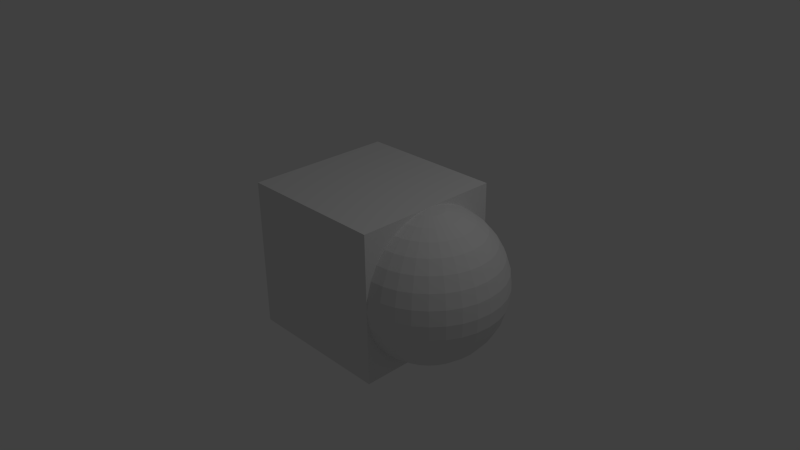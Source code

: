 # Source: boolean_cube.blend  (saved by Blender 2.71.0; exported with 4.5.12 LTS)
import bpy
from mathutils import Matrix  # noqa: F401  (used for matrix-valued properties, if any)

bpy.ops.wm.read_factory_settings(use_empty=True)
scene = bpy.context.scene
scene.name = 'Scene'

# ---- collections
col_collection_1 = bpy.data.collections.new('Collection 1'); scene.collection.children.link(col_collection_1)

# ---- materials (node trees are filled in below, after node groups)
mat_material = bpy.data.materials.new('Material')
mat_material.alpha_threshold = 0.0
mat_material.use_transparent_shadow = False
mat_material.roughness = 0.5
mat_material.line_color = (0.0, 0.0, 0.0, 1.0)

# ---- material node trees

# ---- world
world_world = bpy.data.worlds.new('World'); scene.world = world_world
world_world.color = (0.05088, 0.05088, 0.05088)
world_world.use_sun_shadow = False
world_world.sun_shadow_jitter_overblur = 0.0
world_world.cycles.sampling_method = 'MANUAL'
world_world.cycles.sample_map_resolution = 256

# ---- cameras
cam_camera = bpy.data.cameras.new('Camera')
cam_camera.clip_end = 100.0
cam_camera.lens = 35.0
cam_camera.sensor_width = 32.0
cam_camera.sensor_height = 18.0
cam_camera.ortho_scale = 7.314
cam_camera.dof.focus_distance = 0.0
cam_camera.dof.aperture_fstop = 128.0

# ---- lights
light_lamp = bpy.data.lights.new('Lamp', 'POINT')
light_lamp.transmission_factor = 0.0
light_lamp.cutoff_distance = 30.0
light_lamp.energy = 100.0
light_lamp.shadow_buffer_clip_start = 1.001
light_lamp.shadow_soft_size = 0.1
light_lamp.shadow_maximum_resolution = 0.006
light_lamp.use_absolute_resolution = True
light_lamp.cycles.use_multiple_importance_sampling = False

# ---- meshes
me_sphere = bpy.data.meshes.new('Sphere')
me_sphere.from_pydata([(-0.1951, 0.0, 0.9808), (-0.3827, 0.0, 0.9239), (-0.5556, 0.0, 0.8315), (-0.7071, 0.0, 0.7071), (-0.8315, 0.0, 0.5556), (-0.9239, 0.0, 0.3827), (-0.9808, 0.0, 0.1951), (-1.0, 0.0, 7.55e-08), (-0.9808, 0.0, -0.1951), (-0.9239, 0.0, -0.3827), (-0.8315, 0.0, -0.5556), (-0.7071, 0.0, -0.7071), (-0.5556, 0.0, -0.8315), (-0.3827, 0.0, -0.9239), (-0.1951, 0.0, -0.9808), (-0.1913, 0.03806, 0.9808), (-0.3753, 0.07466, 0.9239), (-0.5449, 0.1084, 0.8315), (-0.6935, 0.1379, 0.7071), (-0.8155, 0.1622, 0.5556), (-0.9061, 0.1802, 0.3827), (-0.9619, 0.1913, 0.1951), (-0.9808, 0.1951, 7.55e-08), (-0.9619, 0.1913, -0.1951), (-0.9061, 0.1802, -0.3827), (-0.8155, 0.1622, -0.5556), (-0.6935, 0.1379, -0.7071), (-0.5449, 0.1084, -0.8315), (-0.3753, 0.07466, -0.9239), (-0.1913, 0.03806, -0.9808), (-0.1802, 0.07466, 0.9808), (-0.3536, 0.1464, 0.9239), (-0.5133, 0.2126, 0.8315), (-0.6533, 0.2706, 0.7071), (-0.7682, 0.3182, 0.5556), (-0.8536, 0.3536, 0.3827), (-0.9061, 0.3753, 0.1951), (-0.9239, 0.3827, 7.55e-08), (-0.9061, 0.3753, -0.1951), (-0.8536, 0.3536, -0.3827), (-0.7682, 0.3182, -0.5556), (-0.6533, 0.2706, -0.7071), (-0.5133, 0.2126, -0.8315), (-0.3536, 0.1464, -0.9239), (-0.1802, 0.07466, -0.9808), (-0.1622, 0.1084, 0.9808), (-0.3182, 0.2126, 0.9239), (-0.4619, 0.3087, 0.8315), (-0.5879, 0.3928, 0.7071), (-0.6913, 0.4619, 0.5556), (-0.7682, 0.5133, 0.3827), (-0.8155, 0.5449, 0.1951), (-0.8315, 0.5556, 7.55e-08), (-0.8155, 0.5449, -0.1951), (-0.7682, 0.5133, -0.3827), (-0.6913, 0.4619, -0.5556), (-0.5879, 0.3928, -0.7071), (-0.4619, 0.3087, -0.8315), (-0.3182, 0.2126, -0.9239), (-0.1622, 0.1084, -0.9808), (-0.1379, 0.1379, 0.9808), (-0.2706, 0.2706, 0.9239), (-0.3928, 0.3928, 0.8315), (-0.5, 0.5, 0.7071), (-0.5879, 0.5879, 0.5556), (-0.6533, 0.6533, 0.3827), (-0.6935, 0.6935, 0.1951), (-0.7071, 0.7071, 7.55e-08), (-0.6935, 0.6935, -0.1951), (-0.6533, 0.6533, -0.3827), (-0.5879, 0.5879, -0.5556), (-0.5, 0.5, -0.7071), (-0.3928, 0.3928, -0.8315), (-0.2706, 0.2706, -0.9239), (-0.1379, 0.1379, -0.9808), (-0.1084, 0.1622, 0.9808), (-0.2126, 0.3182, 0.9239), (-0.3087, 0.4619, 0.8315), (-0.3928, 0.5879, 0.7071), (-0.4619, 0.6913, 0.5556), (-0.5133, 0.7682, 0.3827), (-0.5449, 0.8155, 0.1951), (-0.5556, 0.8315, 7.55e-08), (-0.5449, 0.8155, -0.1951), (-0.5133, 0.7682, -0.3827), (-0.4619, 0.6913, -0.5556), (-0.3928, 0.5879, -0.7071), (-0.3087, 0.4619, -0.8315), (-0.2126, 0.3182, -0.9239), (-0.1084, 0.1622, -0.9808), (-0.07466, 0.1802, 0.9808), (-0.1464, 0.3536, 0.9239), (-0.2126, 0.5133, 0.8315), (-0.2706, 0.6533, 0.7071), (-0.3182, 0.7682, 0.5556), (-0.3536, 0.8536, 0.3827), (-0.3753, 0.9061, 0.1951), (-0.3827, 0.9239, 7.55e-08), (-0.3753, 0.9061, -0.1951), (-0.3536, 0.8536, -0.3827), (-0.3182, 0.7682, -0.5556), (-0.2706, 0.6533, -0.7071), (-0.2126, 0.5133, -0.8315), (-0.1464, 0.3536, -0.9239), (-0.07466, 0.1802, -0.9808), (-0.03806, 0.1913, 0.9808), (-0.07466, 0.3753, 0.9239), (-0.1084, 0.5449, 0.8315), (-0.1379, 0.6935, 0.7071), (-0.1622, 0.8155, 0.5556), (-0.1802, 0.9061, 0.3827), (-0.1913, 0.9619, 0.1951), (-0.1951, 0.9808, 7.55e-08), (-0.1913, 0.9619, -0.1951), (-0.1802, 0.9061, -0.3827), (-0.1622, 0.8155, -0.5556), (-0.1379, 0.6935, -0.7071), (-0.1084, 0.5449, -0.8315), (-0.07466, 0.3753, -0.9239), (-0.03806, 0.1913, -0.9808), (3.266e-07, 0.1951, 0.9808), (3.192e-07, 0.3827, 0.9239), (3.117e-07, 0.5556, 0.8315), (3.192e-07, 0.7071, 0.7071), (3.341e-07, 0.8315, 0.5556), (2.745e-07, 0.9239, 0.3827), (3.937e-07, 0.9808, 0.1951), (3.788e-07, 1.0, 7.55e-08), (3.937e-07, 0.9808, -0.1951), (2.298e-07, 0.9239, -0.3827), (3.341e-07, 0.8315, -0.5556), (3.192e-07, 0.7071, -0.7071), (3.415e-07, 0.5556, -0.8315), (3.043e-07, 0.3827, -0.9239), (3.08e-07, 0.1951, -0.9808), (0.03806, 0.1913, 0.9808), (0.07466, 0.3753, 0.9239), (0.1084, 0.5449, 0.8315), (0.138, 0.6935, 0.7071), (0.1622, 0.8155, 0.5556), (0.1802, 0.9061, 0.3827), (0.1913, 0.9619, 0.1951), (0.1951, 0.9808, 7.55e-08), (0.1913, 0.9619, -0.1951), (0.1802, 0.9061, -0.3827), (0.1622, 0.8155, -0.5556), (0.138, 0.6935, -0.7071), (0.1084, 0.5449, -0.8315), (0.07466, 0.3753, -0.9239), (0.03806, 0.1913, -0.9808), (0.07466, 0.1802, 0.9808), (0.1464, 0.3536, 0.9239), (0.2126, 0.5133, 0.8315), (0.2706, 0.6533, 0.7071), (0.3182, 0.7682, 0.5556), (0.3536, 0.8536, 0.3827), (0.3753, 0.9061, 0.1951), (0.3827, 0.9239, 7.55e-08), (0.3753, 0.9061, -0.1951), (0.3536, 0.8536, -0.3827), (0.3182, 0.7682, -0.5556), (0.2706, 0.6533, -0.7071), (0.2126, 0.5133, -0.8315), (0.1464, 0.3536, -0.9239), (0.07466, 0.1802, -0.9808), (0.1084, 0.1622, 0.9808), (0.2126, 0.3182, 0.9239), (0.3087, 0.4619, 0.8315), (0.3928, 0.5879, 0.7071), (0.4619, 0.6913, 0.5556), (0.5133, 0.7682, 0.3827), (0.5449, 0.8155, 0.1951), (0.5556, 0.8315, 7.55e-08), (0.5449, 0.8155, -0.1951), (0.5133, 0.7682, -0.3827), (0.4619, 0.6913, -0.5556), (0.3928, 0.5879, -0.7071), (0.3087, 0.4619, -0.8315), (0.2126, 0.3182, -0.9239), (0.1084, 0.1622, -0.9808), (0.138, 0.1379, 0.9808), (0.2706, 0.2706, 0.9239), (0.3928, 0.3928, 0.8315), (0.5, 0.5, 0.7071), (0.5879, 0.5879, 0.5556), (0.6533, 0.6533, 0.3827), (0.6935, 0.6935, 0.1951), (0.7071, 0.7071, 7.55e-08), (0.6935, 0.6935, -0.1951), (0.6533, 0.6533, -0.3827), (0.5879, 0.5879, -0.5556), (0.5, 0.5, -0.7071), (0.3928, 0.3928, -0.8315), (0.2706, 0.2706, -0.9239), (0.138, 0.1379, -0.9808), (0.1622, 0.1084, 0.9808), (0.3182, 0.2126, 0.9239), (0.4619, 0.3087, 0.8315), (0.5879, 0.3928, 0.7071), (0.6913, 0.4619, 0.5556), (0.7682, 0.5133, 0.3827), (0.8155, 0.5449, 0.1951), (0.8315, 0.5556, 7.55e-08), (0.8155, 0.5449, -0.1951), (0.7682, 0.5133, -0.3827), (0.6913, 0.4619, -0.5556), (0.5879, 0.3928, -0.7071), (0.4619, 0.3087, -0.8315), (0.3182, 0.2126, -0.9239), (0.1622, 0.1084, -0.9808), (0.1802, 0.07466, 0.9808), (0.3536, 0.1464, 0.9239), (0.5133, 0.2126, 0.8315), (0.6533, 0.2706, 0.7071), (0.7682, 0.3182, 0.5556), (0.8536, 0.3536, 0.3827), (0.9061, 0.3753, 0.1951), (0.9239, 0.3827, 7.55e-08), (0.9061, 0.3753, -0.1951), (0.8536, 0.3536, -0.3827), (0.7682, 0.3182, -0.5556), (0.6533, 0.2706, -0.7071), (0.5133, 0.2126, -0.8315), (0.3536, 0.1464, -0.9239), (0.1802, 0.07466, -0.9808), (0.1913, 0.03806, 0.9808), (0.3753, 0.07466, 0.9239), (0.5449, 0.1084, 0.8315), (0.6935, 0.1379, 0.7071), (0.8155, 0.1622, 0.5556), (0.9061, 0.1802, 0.3827), (0.9619, 0.1913, 0.1951), (0.9808, 0.1951, 7.55e-08), (0.9619, 0.1913, -0.1951), (0.9061, 0.1802, -0.3827), (0.8155, 0.1622, -0.5556), (0.6935, 0.1379, -0.7071), (0.5449, 0.1084, -0.8315), (0.3753, 0.07466, -0.9239), (0.1913, 0.03806, -0.9808), (0.1951, -7.212e-09, 0.9808), (0.3827, 4.122e-08, 0.9239), (0.5556, 2.632e-08, 0.8315), (0.7071, -2.584e-08, 0.7071), (0.8315, -8.544e-08, 0.5556), (0.9239, 6.357e-08, 0.3827), (0.9808, -8.544e-08, 0.1951), (1.0, -1.003e-07, 7.55e-08), (0.9808, -8.544e-08, -0.1951), (0.9239, 6.357e-08, -0.3827), (0.8315, -8.544e-08, -0.5556), (0.7071, -2.584e-08, -0.7071), (0.5556, -1.094e-08, -0.8315), (0.3827, 3.964e-09, -0.9239), (0.1951, 3.964e-09, -0.9808), (0.1913, -0.03806, 0.9808), (0.3753, -0.07466, 0.9239), (0.5449, -0.1084, 0.8315), (0.6935, -0.1379, 0.7071), (0.8155, -0.1622, 0.5556), (0.9061, -0.1802, 0.3827), (0.9619, -0.1913, 0.1951), (0.9808, -0.1951, 7.55e-08), (0.9619, -0.1913, -0.1951), (0.9061, -0.1802, -0.3827), (0.8155, -0.1622, -0.5556), (0.6935, -0.1379, -0.7071), (0.5449, -0.1084, -0.8315), (0.3753, -0.07466, -0.9239), (0.1913, -0.03806, -0.9808), (0.1802, -0.07466, 0.9808), (0.3536, -0.1464, 0.9239), (0.5133, -0.2126, 0.8315), (0.6533, -0.2706, 0.7071), (0.7682, -0.3182, 0.5556), (0.8536, -0.3536, 0.3827), (0.9061, -0.3753, 0.1951), (0.9239, -0.3827, 7.55e-08), (0.9061, -0.3753, -0.1951), (0.8536, -0.3536, -0.3827), (0.7682, -0.3182, -0.5556), (0.6533, -0.2706, -0.7071), (0.5133, -0.2126, -0.8315), (0.3536, -0.1464, -0.9239), (0.1802, -0.07466, -0.9808), (0.1622, -0.1084, 0.9808), (0.3182, -0.2126, 0.9239), (0.4619, -0.3087, 0.8315), (0.5879, -0.3928, 0.7071), (0.6913, -0.4619, 0.5556), (0.7682, -0.5133, 0.3827), (0.8155, -0.5449, 0.1951), (0.8315, -0.5556, 7.55e-08), (0.8155, -0.5449, -0.1951), (0.7682, -0.5133, -0.3827), (0.6913, -0.4619, -0.5556), (0.5879, -0.3928, -0.7071), (0.4619, -0.3087, -0.8315), (0.3182, -0.2126, -0.9239), (0.1622, -0.1084, -0.9808), (0.138, -0.1379, 0.9808), (0.2706, -0.2706, 0.9239), (0.3928, -0.3928, 0.8315), (0.5, -0.5, 0.7071), (0.5879, -0.5879, 0.5556), (0.6533, -0.6533, 0.3827), (0.6935, -0.6935, 0.1951), (0.7071, -0.7071, 7.55e-08), (0.6935, -0.6935, -0.1951), (0.6533, -0.6533, -0.3827), (0.5879, -0.5879, -0.5556), (0.5, -0.5, -0.7071), (0.3928, -0.3928, -0.8315), (0.2706, -0.2706, -0.9239), (0.1379, -0.1379, -0.9808), (0.1084, -0.1622, 0.9808), (0.2126, -0.3182, 0.9239), (0.3087, -0.4619, 0.8315), (0.3928, -0.5879, 0.7071), (0.4619, -0.6913, 0.5556), (0.5133, -0.7682, 0.3827), (0.5449, -0.8155, 0.1951), (0.5556, -0.8315, 7.55e-08), (0.5449, -0.8155, -0.1951), (0.5133, -0.7682, -0.3827), (0.4619, -0.6913, -0.5556), (0.3928, -0.5879, -0.7071), (0.3087, -0.4619, -0.8315), (0.2126, -0.3182, -0.9239), (0.1084, -0.1622, -0.9808), (3.258e-07, 0.0, -1.0), (0.07466, -0.1802, 0.9808), (0.1464, -0.3536, 0.9239), (0.2126, -0.5133, 0.8315), (0.2706, -0.6533, 0.7071), (0.3182, -0.7682, 0.5556), (0.3536, -0.8536, 0.3827), (0.3753, -0.9061, 0.1951), (0.3827, -0.9239, 7.55e-08), (0.3753, -0.9061, -0.1951), (0.3536, -0.8536, -0.3827), (0.3182, -0.7682, -0.5556), (0.2706, -0.6533, -0.7071), (0.2126, -0.5133, -0.8315), (0.1464, -0.3536, -0.9239), (0.07466, -0.1802, -0.9808), (0.03806, -0.1913, 0.9808), (0.07466, -0.3753, 0.9239), (0.1084, -0.5449, 0.8315), (0.1379, -0.6935, 0.7071), (0.1622, -0.8155, 0.5556), (0.1802, -0.9061, 0.3827), (0.1913, -0.9619, 0.1951), (0.1951, -0.9808, 7.55e-08), (0.1913, -0.9619, -0.1951), (0.1802, -0.9061, -0.3827), (0.1622, -0.8155, -0.5556), (0.1379, -0.6935, -0.7071), (0.1084, -0.5449, -0.8315), (0.07466, -0.3753, -0.9239), (0.03806, -0.1913, -0.9808), (3.117e-07, -0.1951, 0.9808), (2.819e-07, -0.3827, 0.9239), (2.819e-07, -0.5556, 0.8315), (1.851e-07, -0.7071, 0.7071), (1.404e-07, -0.8315, 0.5556), (3.192e-07, -0.9239, 0.3827), (9.567e-08, -0.9808, 0.1951), (1.404e-07, -1.0, 7.55e-08), (9.567e-08, -0.9808, -0.1951), (3.192e-07, -0.9239, -0.3827), (1.404e-07, -0.8315, -0.5556), (1.851e-07, -0.7071, -0.7071), (2.596e-07, -0.5556, -0.8315), (2.521e-07, -0.3827, -0.9239), (3.155e-07, -0.1951, -0.9808), (-0.03806, -0.1913, 0.9808), (-0.07466, -0.3753, 0.9239), (-0.1084, -0.5449, 0.8315), (-0.1379, -0.6935, 0.7071), (-0.1622, -0.8155, 0.5556), (-0.1802, -0.9061, 0.3827), (-0.1913, -0.9619, 0.1951), (-0.1951, -0.9808, 7.55e-08), (-0.1913, -0.9619, -0.1951), (-0.1802, -0.9061, -0.3827), (-0.1622, -0.8155, -0.5556), (-0.1379, -0.6935, -0.7071), (-0.1084, -0.5449, -0.8315), (-0.07466, -0.3753, -0.9239), (-0.03806, -0.1913, -0.9808), (-0.07466, -0.1802, 0.9808), (-0.1464, -0.3536, 0.9239), (-0.2126, -0.5133, 0.8315), (-0.2706, -0.6533, 0.7071), (-0.3182, -0.7682, 0.5556), (-0.3536, -0.8536, 0.3827), (-0.3753, -0.9061, 0.1951), (-0.3827, -0.9239, 7.55e-08), (-0.3753, -0.9061, -0.1951), (-0.3536, -0.8536, -0.3827), (-0.3182, -0.7682, -0.5556), (-0.2706, -0.6533, -0.7071), (-0.2126, -0.5133, -0.8315), (-0.1464, -0.3536, -0.9239), (-0.07466, -0.1802, -0.9808), (-0.1084, -0.1622, 0.9808), (-0.2126, -0.3182, 0.9239), (-0.3087, -0.4619, 0.8315), (-0.3928, -0.5879, 0.7071), (-0.4619, -0.6913, 0.5556), (-0.5133, -0.7682, 0.3827), (-0.5449, -0.8155, 0.1951), (-0.5556, -0.8315, 7.55e-08), (-0.5449, -0.8155, -0.1951), (-0.5133, -0.7682, -0.3827), (-0.4619, -0.6913, -0.5556), (-0.3928, -0.5879, -0.7071), (-0.3087, -0.4619, -0.8315), (-0.2126, -0.3182, -0.9239), (-0.1084, -0.1622, -0.9808), (-0.1379, -0.1379, 0.9808), (-0.2706, -0.2706, 0.9239), (-0.3928, -0.3928, 0.8315), (-0.5, -0.5, 0.7071), (-0.5879, -0.5879, 0.5556), (-0.6533, -0.6533, 0.3827), (-0.6935, -0.6935, 0.1951), (-0.7071, -0.7071, 7.55e-08), (-0.6935, -0.6935, -0.1951), (-0.6533, -0.6533, -0.3827), (-0.5879, -0.5879, -0.5556), (-0.5, -0.5, -0.7071), (-0.3928, -0.3928, -0.8315), (-0.2706, -0.2706, -0.9239), (-0.1379, -0.1379, -0.9808), (-0.1622, -0.1084, 0.9808), (-0.3182, -0.2126, 0.9239), (-0.4619, -0.3087, 0.8315), (-0.5879, -0.3928, 0.7071), (-0.6913, -0.4619, 0.5556), (-0.7682, -0.5133, 0.3827), (-0.8155, -0.5449, 0.1951), (-0.8315, -0.5556, 7.55e-08), (-0.8155, -0.5449, -0.1951), (-0.7682, -0.5133, -0.3827), (-0.6913, -0.4619, -0.5556), (-0.5879, -0.3928, -0.7071), (-0.4619, -0.3087, -0.8315), (-0.3182, -0.2126, -0.9239), (-0.1622, -0.1084, -0.9808), (2.48e-08, -1.247e-07, 1.0), (-0.1802, -0.07466, 0.9808), (-0.3536, -0.1464, 0.9239), (-0.5133, -0.2126, 0.8315), (-0.6533, -0.2706, 0.7071), (-0.7682, -0.3182, 0.5556), (-0.8536, -0.3536, 0.3827), (-0.9061, -0.3753, 0.1951), (-0.9239, -0.3827, 7.55e-08), (-0.9061, -0.3753, -0.1951), (-0.8536, -0.3536, -0.3827), (-0.7682, -0.3182, -0.5556), (-0.6533, -0.2706, -0.7071), (-0.5133, -0.2126, -0.8315), (-0.3536, -0.1464, -0.9239), (-0.1802, -0.07466, -0.9808), (-0.1913, -0.03806, 0.9808), (-0.3753, -0.07466, 0.9239), (-0.5449, -0.1084, 0.8315), (-0.6935, -0.1379, 0.7071), (-0.8155, -0.1622, 0.5556), (-0.9061, -0.1802, 0.3827), (-0.9619, -0.1913, 0.1951), (-0.9808, -0.1951, 7.55e-08), (-0.9619, -0.1913, -0.1951), (-0.9061, -0.1802, -0.3827), (-0.8155, -0.1622, -0.5556), (-0.6935, -0.1379, -0.7071), (-0.5449, -0.1084, -0.8315), (-0.3753, -0.07466, -0.9239), (-0.1913, -0.03806, -0.9808)], [], [(4, 3, 18, 19), (2, 1, 16, 17), (13, 12, 27, 28), (11, 10, 25, 26), (9, 8, 23, 24), (7, 6, 21, 22), (5, 4, 19, 20), (3, 2, 17, 18), (14, 13, 28, 29), (1, 0, 15, 16), (12, 11, 26, 27), (10, 9, 24, 25), (8, 7, 22, 23), (6, 5, 20, 21), (25, 24, 39, 40), (23, 22, 37, 38), (21, 20, 35, 36), (19, 18, 33, 34), (17, 16, 31, 32), (28, 27, 42, 43), (26, 25, 40, 41), (24, 23, 38, 39), (22, 21, 36, 37), (20, 19, 34, 35), (18, 17, 32, 33), (29, 28, 43, 44), (16, 15, 30, 31), (27, 26, 41, 42), (40, 39, 54, 55), (38, 37, 52, 53), (36, 35, 50, 51), (34, 33, 48, 49), (32, 31, 46, 47), (43, 42, 57, 58), (41, 40, 55, 56), (39, 38, 53, 54), (37, 36, 51, 52), (35, 34, 49, 50), (33, 32, 47, 48), (44, 43, 58, 59), (31, 30, 45, 46), (42, 41, 56, 57), (55, 54, 69, 70), (53, 52, 67, 68), (51, 50, 65, 66), (49, 48, 63, 64), (47, 46, 61, 62), (58, 57, 72, 73), (56, 55, 70, 71), (54, 53, 68, 69), (52, 51, 66, 67), (50, 49, 64, 65), (48, 47, 62, 63), (59, 58, 73, 74), (46, 45, 60, 61), (57, 56, 71, 72), (70, 69, 84, 85), (68, 67, 82, 83), (66, 65, 80, 81), (64, 63, 78, 79), (62, 61, 76, 77), (73, 72, 87, 88), (71, 70, 85, 86), (69, 68, 83, 84), (67, 66, 81, 82), (65, 64, 79, 80), (63, 62, 77, 78), (74, 73, 88, 89), (61, 60, 75, 76), (72, 71, 86, 87), (85, 84, 99, 100), (83, 82, 97, 98), (81, 80, 95, 96), (79, 78, 93, 94), (77, 76, 91, 92), (88, 87, 102, 103), (86, 85, 100, 101), (84, 83, 98, 99), (82, 81, 96, 97), (80, 79, 94, 95), (78, 77, 92, 93), (89, 88, 103, 104), (76, 75, 90, 91), (87, 86, 101, 102), (100, 99, 114, 115), (98, 97, 112, 113), (96, 95, 110, 111), (94, 93, 108, 109), (92, 91, 106, 107), (103, 102, 117, 118), (101, 100, 115, 116), (99, 98, 113, 114), (97, 96, 111, 112), (95, 94, 109, 110), (93, 92, 107, 108), (104, 103, 118, 119), (91, 90, 105, 106), (102, 101, 116, 117), (115, 114, 129, 130), (113, 112, 127, 128), (111, 110, 125, 126), (109, 108, 123, 124), (107, 106, 121, 122), (118, 117, 132, 133), (116, 115, 130, 131), (114, 113, 128, 129), (112, 111, 126, 127), (110, 109, 124, 125), (108, 107, 122, 123), (119, 118, 133, 134), (106, 105, 120, 121), (117, 116, 131, 132), (130, 129, 144, 145), (128, 127, 142, 143), (126, 125, 140, 141), (124, 123, 138, 139), (122, 121, 136, 137), (133, 132, 147, 148), (131, 130, 145, 146), (129, 128, 143, 144), (127, 126, 141, 142), (125, 124, 139, 140), (123, 122, 137, 138), (134, 133, 148, 149), (121, 120, 135, 136), (132, 131, 146, 147), (145, 144, 159, 160), (143, 142, 157, 158), (141, 140, 155, 156), (139, 138, 153, 154), (137, 136, 151, 152), (148, 147, 162, 163), (146, 145, 160, 161), (144, 143, 158, 159), (142, 141, 156, 157), (140, 139, 154, 155), (138, 137, 152, 153), (149, 148, 163, 164), (136, 135, 150, 151), (147, 146, 161, 162), (160, 159, 174, 175), (158, 157, 172, 173), (156, 155, 170, 171), (154, 153, 168, 169), (152, 151, 166, 167), (163, 162, 177, 178), (161, 160, 175, 176), (159, 158, 173, 174), (157, 156, 171, 172), (155, 154, 169, 170), (153, 152, 167, 168), (164, 163, 178, 179), (151, 150, 165, 166), (162, 161, 176, 177), (175, 174, 189, 190), (173, 172, 187, 188), (171, 170, 185, 186), (169, 168, 183, 184), (167, 166, 181, 182), (178, 177, 192, 193), (176, 175, 190, 191), (174, 173, 188, 189), (172, 171, 186, 187), (170, 169, 184, 185), (168, 167, 182, 183), (179, 178, 193, 194), (166, 165, 180, 181), (177, 176, 191, 192), (190, 189, 204, 205), (188, 187, 202, 203), (186, 185, 200, 201), (184, 183, 198, 199), (182, 181, 196, 197), (193, 192, 207, 208), (191, 190, 205, 206), (189, 188, 203, 204), (187, 186, 201, 202), (185, 184, 199, 200), (183, 182, 197, 198), (194, 193, 208, 209), (181, 180, 195, 196), (192, 191, 206, 207), (205, 204, 219, 220), (203, 202, 217, 218), (201, 200, 215, 216), (199, 198, 213, 214), (197, 196, 211, 212), (208, 207, 222, 223), (206, 205, 220, 221), (204, 203, 218, 219), (202, 201, 216, 217), (200, 199, 214, 215), (198, 197, 212, 213), (209, 208, 223, 224), (196, 195, 210, 211), (207, 206, 221, 222), (220, 219, 234, 235), (218, 217, 232, 233), (216, 215, 230, 231), (214, 213, 228, 229), (212, 211, 226, 227), (223, 222, 237, 238), (221, 220, 235, 236), (219, 218, 233, 234), (217, 216, 231, 232), (215, 214, 229, 230), (213, 212, 227, 228), (224, 223, 238, 239), (211, 210, 225, 226), (222, 221, 236, 237), (235, 234, 249, 250), (233, 232, 247, 248), (231, 230, 245, 246), (229, 228, 243, 244), (227, 226, 241, 242), (238, 237, 252, 253), (236, 235, 250, 251), (234, 233, 248, 249), (232, 231, 246, 247), (230, 229, 244, 245), (228, 227, 242, 243), (239, 238, 253, 254), (226, 225, 240, 241), (237, 236, 251, 252), (250, 249, 264, 265), (248, 247, 262, 263), (246, 245, 260, 261), (244, 243, 258, 259), (242, 241, 256, 257), (253, 252, 267, 268), (251, 250, 265, 266), (249, 248, 263, 264), (247, 246, 261, 262), (245, 244, 259, 260), (243, 242, 257, 258), (254, 253, 268, 269), (241, 240, 255, 256), (252, 251, 266, 267), (265, 264, 279, 280), (263, 262, 277, 278), (261, 260, 275, 276), (259, 258, 273, 274), (257, 256, 271, 272), (268, 267, 282, 283), (266, 265, 280, 281), (264, 263, 278, 279), (262, 261, 276, 277), (260, 259, 274, 275), (258, 257, 272, 273), (269, 268, 283, 284), (256, 255, 270, 271), (267, 266, 281, 282), (280, 279, 294, 295), (278, 277, 292, 293), (276, 275, 290, 291), (274, 273, 288, 289), (272, 271, 286, 287), (283, 282, 297, 298), (281, 280, 295, 296), (279, 278, 293, 294), (277, 276, 291, 292), (275, 274, 289, 290), (273, 272, 287, 288), (284, 283, 298, 299), (271, 270, 285, 286), (282, 281, 296, 297), (295, 294, 309, 310), (293, 292, 307, 308), (291, 290, 305, 306), (289, 288, 303, 304), (287, 286, 301, 302), (298, 297, 312, 313), (296, 295, 310, 311), (294, 293, 308, 309), (292, 291, 306, 307), (290, 289, 304, 305), (288, 287, 302, 303), (299, 298, 313, 314), (286, 285, 300, 301), (297, 296, 311, 312), (310, 309, 324, 325), (308, 307, 322, 323), (306, 305, 320, 321), (304, 303, 318, 319), (302, 301, 316, 317), (313, 312, 327, 328), (311, 310, 325, 326), (309, 308, 323, 324), (307, 306, 321, 322), (305, 304, 319, 320), (303, 302, 317, 318), (314, 313, 328, 329), (301, 300, 315, 316), (312, 311, 326, 327), (325, 324, 340, 341), (323, 322, 338, 339), (321, 320, 336, 337), (319, 318, 334, 335), (317, 316, 332, 333), (328, 327, 343, 344), (326, 325, 341, 342), (324, 323, 339, 340), (322, 321, 337, 338), (320, 319, 335, 336), (318, 317, 333, 334), (329, 328, 344, 345), (316, 315, 331, 332), (327, 326, 342, 343), (341, 340, 355, 356), (339, 338, 353, 354), (337, 336, 351, 352), (335, 334, 349, 350), (333, 332, 347, 348), (344, 343, 358, 359), (342, 341, 356, 357), (340, 339, 354, 355), (338, 337, 352, 353), (336, 335, 350, 351), (334, 333, 348, 349), (345, 344, 359, 360), (332, 331, 346, 347), (343, 342, 357, 358), (356, 355, 370, 371), (354, 353, 368, 369), (352, 351, 366, 367), (350, 349, 364, 365), (348, 347, 362, 363), (359, 358, 373, 374), (357, 356, 371, 372), (355, 354, 369, 370), (353, 352, 367, 368), (351, 350, 365, 366), (349, 348, 363, 364), (360, 359, 374, 375), (347, 346, 361, 362), (358, 357, 372, 373), (371, 370, 385, 386), (369, 368, 383, 384), (367, 366, 381, 382), (365, 364, 379, 380), (363, 362, 377, 378), (374, 373, 388, 389), (372, 371, 386, 387), (370, 369, 384, 385), (368, 367, 382, 383), (366, 365, 380, 381), (364, 363, 378, 379), (375, 374, 389, 390), (362, 361, 376, 377), (373, 372, 387, 388), (386, 385, 400, 401), (384, 383, 398, 399), (382, 381, 396, 397), (380, 379, 394, 395), (378, 377, 392, 393), (389, 388, 403, 404), (387, 386, 401, 402), (385, 384, 399, 400), (383, 382, 397, 398), (381, 380, 395, 396), (379, 378, 393, 394), (390, 389, 404, 405), (377, 376, 391, 392), (388, 387, 402, 403), (401, 400, 415, 416), (399, 398, 413, 414), (397, 396, 411, 412), (395, 394, 409, 410), (393, 392, 407, 408), (404, 403, 418, 419), (402, 401, 416, 417), (400, 399, 414, 415), (398, 397, 412, 413), (396, 395, 410, 411), (394, 393, 408, 409), (405, 404, 419, 420), (392, 391, 406, 407), (403, 402, 417, 418), (416, 415, 430, 431), (414, 413, 428, 429), (412, 411, 426, 427), (410, 409, 424, 425), (408, 407, 422, 423), (419, 418, 433, 434), (417, 416, 431, 432), (415, 414, 429, 430), (413, 412, 427, 428), (411, 410, 425, 426), (409, 408, 423, 424), (420, 419, 434, 435), (407, 406, 421, 422), (418, 417, 432, 433), (431, 430, 445, 446), (429, 428, 443, 444), (427, 426, 441, 442), (425, 424, 439, 440), (423, 422, 437, 438), (434, 433, 448, 449), (432, 431, 446, 447), (430, 429, 444, 445), (428, 427, 442, 443), (426, 425, 440, 441), (424, 423, 438, 439), (435, 434, 449, 450), (422, 421, 436, 437), (433, 432, 447, 448), (446, 445, 461, 462), (444, 443, 459, 460), (442, 441, 457, 458), (440, 439, 455, 456), (438, 437, 453, 454), (449, 448, 464, 465), (447, 446, 462, 463), (445, 444, 460, 461), (443, 442, 458, 459), (441, 440, 456, 457), (439, 438, 454, 455), (450, 449, 465, 466), (437, 436, 452, 453), (448, 447, 463, 464), (462, 461, 476, 477), (460, 459, 474, 475), (458, 457, 472, 473), (456, 455, 470, 471), (454, 453, 468, 469), (465, 464, 479, 480), (463, 462, 477, 478), (461, 460, 475, 476), (459, 458, 473, 474), (457, 456, 471, 472), (455, 454, 469, 470), (466, 465, 480, 481), (453, 452, 467, 468), (464, 463, 478, 479), (330, 14, 29), (0, 451, 15), (330, 29, 44), (15, 451, 30), (330, 44, 59), (30, 451, 45), (330, 59, 74), (45, 451, 60), (330, 74, 89), (60, 451, 75), (330, 89, 104), (75, 451, 90), (330, 104, 119), (90, 451, 105), (330, 119, 134), (105, 451, 120), (330, 134, 149), (120, 451, 135), (330, 149, 164), (135, 451, 150), (330, 164, 179), (150, 451, 165), (330, 179, 194), (165, 451, 180), (330, 194, 209), (180, 451, 195), (330, 209, 224), (195, 451, 210), (330, 224, 239), (210, 451, 225), (330, 239, 254), (225, 451, 240), (330, 254, 269), (240, 451, 255), (330, 269, 284), (255, 451, 270), (330, 284, 299), (270, 451, 285), (330, 299, 314), (285, 451, 300), (330, 314, 329), (300, 451, 315), (330, 329, 345), (315, 451, 331), (330, 345, 360), (331, 451, 346), (330, 360, 375), (346, 451, 361), (330, 375, 390), (361, 451, 376), (330, 390, 405), (376, 451, 391), (330, 405, 420), (391, 451, 406), (330, 420, 435), (406, 451, 421), (330, 435, 450), (421, 451, 436), (330, 450, 466), (436, 451, 452), (330, 466, 481), (452, 451, 467), (477, 476, 9, 10), (475, 474, 7, 8), (473, 472, 5, 6), (471, 470, 3, 4), (330, 481, 14), (469, 468, 1, 2), (480, 479, 12, 13), (467, 451, 0), (478, 477, 10, 11), (476, 475, 8, 9), (474, 473, 6, 7), (472, 471, 4, 5), (470, 469, 2, 3), (481, 480, 13, 14), (468, 467, 0, 1), (479, 478, 11, 12)])
me_sphere.use_remesh_preserve_volume = False
me_sphere.use_remesh_preserve_attributes = False
me_sphere.use_mirror_vertex_groups = False
me_sphere.update()
me_cube = bpy.data.meshes.new('Cube')
me_cube.from_pydata([(1.0, 1.0, -1.0), (1.0, 3.508e-07, -1.0), (1.0, 2.357e-07, -1.0), (1.0, 1.465e-07, -1.0), (1.0, 7.043e-08, -1.0), (1.0, -5.551e-17, -1.0), (1.0, -7.043e-08, -1.0), (1.0, -1.465e-07, -1.0), (1.0, -2.357e-07, -1.0), (1.0, -3.508e-07, -1.0), (1.0, -1.0, -1.0), (-1.0, -1.0, -1.0), (-1.0, 1.0, -1.0), (1.0, 1.0, 1.0), (1.0, 1.0, 5.148e-06), (1.0, 1.0, 7.55e-08), (1.0, 1.0, -4.997e-06), (-1.0, 1.0, 1.0), (1.0, 0.9808, -0.1951), (1.0, 0.9239, -0.3827), (1.0, 0.8315, -0.5556), (1.0, 0.7071, -0.7071), (1.0, 0.5556, -0.8315), (1.0, 0.3827, -0.9239), (1.0, 0.1951, -0.9808), (1.0, 1.798e-06, -1.0), (1.0, 8.634e-07, -1.0), (1.0, 5.352e-07, -1.0), (1.0, -4.829e-07, 1.0), (1.0, -1.0, 1.0), (1.0, -5.352e-07, -1.0), (1.0, -8.634e-07, -1.0), (1.0, -1.798e-06, -1.0), (1.0, -0.1951, -0.9808), (1.0, -0.3827, -0.9239), (1.0, -0.5556, -0.8315), (1.0, -0.7071, -0.7071), (1.0, -0.8315, -0.5556), (1.0, -0.9239, -0.3827), (1.0, -0.9808, -0.1951), (1.0, -1.0, 7.55e-08), (1.0, -0.9808, 0.1951), (1.0, -0.9239, 0.3827), (1.0, -0.8315, 0.5556), (1.0, -0.7071, 0.7071), (1.0, -0.5556, 0.8315), (1.0, -0.3827, 0.9239), (1.0, -0.1951, 0.9808), (-1.0, -1.0, 1.0), (1.0, -3.271e-07, 1.0), (1.0, -2.544e-07, 1.0), (1.0, -2.124e-07, 1.0), (1.0, -1.836e-07, 1.0), (1.0, -1.613e-07, 1.0), (1.0, -1.423e-07, 1.0), (1.0, -1.247e-07, 1.0), (1.0, -1.071e-07, 1.0), (1.0, -8.808e-08, 1.0), (1.0, -6.578e-08, 1.0), (1.0, -3.699e-08, 1.0), (1.0, 5.036e-09, 1.0), (1.0, 7.774e-08, 1.0), (1.0, 2.335e-07, 1.0), (1.0, 0.1951, 0.9808), (1.0, 0.3827, 0.9239), (1.0, 0.5556, 0.8315), (1.0, 0.7071, 0.7071), (1.0, 0.8315, 0.5556), (1.0, 0.9239, 0.3827), (1.0, 0.9808, 0.1951), (0.1685, 0.0, 0.5556), (0.1845, 0.1622, 0.5556), (0.3065, 0.1379, 0.7071), (0.2929, 0.0, 0.7071), (0.07612, 0.0, 0.3827), (0.09387, 0.1802, 0.3827), (0.1845, -0.1622, 0.5556), (0.3065, -0.1379, 0.7071), (0.4551, 0.1084, 0.8315), (0.4444, 0.0, 0.8315), (0.2318, 0.3182, 0.5556), (0.3467, 0.2706, 0.7071), (0.01921, 0.0, 0.1951), (0.03806, 0.1913, 0.1951), (0.09387, -0.1802, 0.3827), (0.1464, 0.3536, 0.3827), (0.2318, -0.3182, 0.5556), (0.3467, -0.2706, 0.7071), (0.4551, -0.1084, 0.8315), (0.6247, 0.07466, 0.9239), (0.6173, 0.0, 0.9239), (0.4867, 0.2126, 0.8315), (0.3087, 0.4619, 0.5556), (0.4121, 0.3928, 0.7071), (0.0, 0.0, 7.55e-08), (0.01921, 0.1951, 7.55e-08), (0.03806, -0.1913, 0.1951), (0.09387, 0.3753, 0.1951), (0.1464, -0.3536, 0.3827), (0.2318, 0.5133, 0.3827), (0.3087, -0.4619, 0.5556), (0.4121, -0.3928, 0.7071), (0.4867, -0.2126, 0.8315), (0.6247, -0.07466, 0.9239), (0.8087, 0.03806, 0.9808), (0.8049, 0.0, 0.9808), (0.6464, 0.1464, 0.9239), (0.5381, 0.3087, 0.8315), (0.4121, 0.5879, 0.5556), (0.5, 0.5, 0.7071), (0.01921, 0.0, -0.1951), (0.03806, 0.1913, -0.1951), (0.01922, -0.1951, 7.55e-08), (0.07612, 0.3827, 7.55e-08), (0.09387, -0.3753, 0.1951), (0.1845, 0.5449, 0.1951), (0.2318, -0.5133, 0.3827), (0.3467, 0.6533, 0.3827), (0.4121, -0.5879, 0.5556), (0.5, -0.5, 0.7071), (0.5381, -0.3087, 0.8315), (0.6464, -0.1464, 0.9239), (0.8087, -0.03806, 0.9808), (0.8198, 0.07466, 0.9808), (0.6818, 0.2126, 0.9239), (0.6072, 0.3928, 0.8315), (0.5381, 0.6913, 0.5556), (0.6072, 0.5879, 0.7071), (0.07612, 0.0, -0.3827), (0.09387, 0.1802, -0.3827), (0.03806, -0.1913, -0.1951), (0.09387, 0.3753, -0.1951), (0.07612, -0.3827, 7.55e-08), (0.1685, 0.5556, 7.55e-08), (0.1845, -0.5449, 0.1951), (0.3065, 0.6935, 0.1951), (0.3467, -0.6533, 0.3827), (0.4867, 0.7682, 0.3827), (0.5381, -0.6913, 0.5556), (0.6072, -0.5879, 0.7071), (0.6072, -0.3928, 0.8315), (0.6818, -0.2126, 0.9239), (0.8198, -0.07466, 0.9808), (0.8378, 0.1084, 0.9808), (0.7294, 0.2706, 0.9239), (0.6913, 0.4619, 0.8315), (0.6818, 0.7682, 0.5556), (0.7294, 0.6533, 0.7071), (0.1685, 0.0, -0.5556), (0.1845, 0.1622, -0.5556), (0.09387, -0.1802, -0.3827), (0.1464, 0.3536, -0.3827), (0.09387, -0.3753, -0.1951), (0.1845, 0.5449, -0.1951), (0.1685, -0.5556, 7.55e-08), (0.2929, 0.7071, 7.55e-08), (0.3065, -0.6935, 0.1951), (0.4551, 0.8155, 0.1951), (0.4867, -0.7682, 0.3827), (0.6464, 0.8536, 0.3827), (0.6818, -0.7682, 0.5556), (0.7294, -0.6533, 0.7071), (0.6913, -0.4619, 0.8315), (0.7294, -0.2706, 0.9239), (0.8378, -0.1084, 0.9808), (0.8621, 0.1379, 0.9808), (0.7874, 0.3182, 0.9239), (0.7874, 0.5133, 0.8315), (0.8378, 0.8155, 0.5556), (0.8621, 0.6935, 0.7071), (0.2929, 0.0, -0.7071), (0.3065, 0.1379, -0.7071), (0.1845, -0.1622, -0.5556), (0.2318, 0.3182, -0.5556), (0.1464, -0.3536, -0.3827), (0.2318, 0.5133, -0.3827), (0.1845, -0.5449, -0.1951), (0.3065, 0.6935, -0.1951), (0.2929, -0.7071, 7.55e-08), (0.4444, 0.8315, 7.55e-08), (0.4551, -0.8155, 0.1951), (0.6247, 0.9061, 0.1951), (0.6464, -0.8536, 0.3827), (0.8198, 0.9061, 0.3827), (0.8378, -0.8155, 0.5556), (0.8621, -0.6935, 0.7071), (0.7874, -0.5133, 0.8315), (0.7874, -0.3182, 0.9239), (0.8621, -0.1379, 0.9808), (0.8916, 0.1622, 0.9808), (0.8536, 0.3536, 0.9239), (0.8916, 0.5449, 0.8315), (0.4444, 0.0, -0.8315), (0.4551, 0.1084, -0.8315), (0.3065, -0.1379, -0.7071), (0.3467, 0.2706, -0.7071), (0.2318, -0.3182, -0.5556), (0.3087, 0.4619, -0.5556), (0.2318, -0.5133, -0.3827), (0.3467, 0.6533, -0.3827), (0.3065, -0.6935, -0.1951), (0.4551, 0.8155, -0.1951), (0.4444, -0.8315, 7.55e-08), (0.6173, 0.9239, 7.55e-08), (0.6247, -0.9061, 0.1951), (0.8087, 0.9619, 0.1951), (0.8198, -0.9061, 0.3827), (0.8916, -0.5449, 0.8315), (0.8536, -0.3536, 0.9239), (0.8916, -0.1622, 0.9808), (0.9253, 0.1802, 0.9808), (0.9253, 0.3753, 0.9239), (0.6173, 0.0, -0.9239), (0.6247, 0.07466, -0.9239), (0.4551, -0.1084, -0.8315), (0.4867, 0.2126, -0.8315), (0.3467, -0.2706, -0.7071), (0.4121, 0.3928, -0.7071), (0.3087, -0.4619, -0.5556), (0.4121, 0.5879, -0.5556), (0.3467, -0.6533, -0.3827), (0.4867, 0.7682, -0.3827), (0.4551, -0.8155, -0.1951), (0.6247, 0.9061, -0.1951), (0.6173, -0.9239, 7.55e-08), (0.8049, 0.9808, 7.55e-08), (0.8087, -0.9619, 0.1951), (0.9253, -0.3753, 0.9239), (0.9253, -0.1802, 0.9808), (0.9619, 0.1913, 0.9808), (0.8049, 0.0, -0.9808), (0.8087, 0.03806, -0.9808), (0.6247, -0.07466, -0.9239), (0.6464, 0.1464, -0.9239), (0.4867, -0.2126, -0.8315), (0.5381, 0.3087, -0.8315), (0.4121, -0.3928, -0.7071), (0.5, 0.5, -0.7071), (0.4121, -0.5879, -0.5556), (0.5381, 0.6913, -0.5556), (0.4867, -0.7682, -0.3827), (0.6464, 0.8536, -0.3827), (0.6247, -0.9061, -0.1951), (0.8087, 0.9619, -0.1951), (0.8049, -0.9808, 7.55e-08), (0.9619, -0.1913, 0.9808), (0.8087, -0.03806, -0.9808), (0.8198, 0.07466, -0.9808), (0.6464, -0.1464, -0.9239), (0.6818, 0.2126, -0.9239), (0.5381, -0.3087, -0.8315), (0.6072, 0.3928, -0.8315), (0.5, -0.5, -0.7071), (0.6072, 0.5879, -0.7071), (0.5381, -0.6913, -0.5556), (0.6818, 0.7682, -0.5556), (0.6464, -0.8536, -0.3827), (0.8198, 0.9061, -0.3827), (0.8087, -0.9619, -0.1951), (0.8198, -0.07466, -0.9808), (0.8378, 0.1084, -0.9808), (0.6818, -0.2126, -0.9239), (0.7294, 0.2706, -0.9239), (0.6072, -0.3928, -0.8315), (0.6913, 0.4619, -0.8315), (0.6072, -0.5879, -0.7071), (0.7294, 0.6533, -0.7071), (0.6818, -0.7682, -0.5556), (0.8378, 0.8155, -0.5556), (0.8198, -0.9061, -0.3827), (0.8378, -0.1084, -0.9808), (0.8621, 0.1379, -0.9808), (0.7294, -0.2706, -0.9239), (0.7874, 0.3182, -0.9239), (0.6913, -0.4619, -0.8315), (0.7874, 0.5133, -0.8315), (0.7294, -0.6533, -0.7071), (0.8621, 0.6935, -0.7071), (0.8378, -0.8155, -0.5556), (0.8621, -0.1379, -0.9808), (0.8916, 0.1622, -0.9808), (0.7874, -0.3182, -0.9239), (0.8536, 0.3536, -0.9239), (0.7874, -0.5133, -0.8315), (0.8916, 0.5449, -0.8315), (0.8621, -0.6935, -0.7071), (0.8916, -0.1622, -0.9808), (0.9253, 0.1802, -0.9808), (0.8536, -0.3536, -0.9239), (0.9253, 0.3753, -0.9239), (0.8916, -0.5449, -0.8315), (0.9253, -0.1802, -0.9808), (0.9619, 0.1913, -0.9808), (0.9253, -0.3753, -0.9239), (0.9619, -0.1913, -0.9808)], [], [(0, 1, 2, 3, 4, 5, 6, 7, 8, 9, 10, 11, 12), (13, 14, 15, 16, 0, 12, 17), (0, 16, 18, 19, 20, 21, 22, 23, 24, 25, 26, 27, 1), (28, 29, 10, 9, 30, 31, 32, 33, 34, 35, 36, 37, 38, 39, 40, 41, 42, 43, 44, 45, 46, 47), (10, 29, 48, 11), (11, 48, 17, 12), (13, 17, 48, 29, 28, 49, 50, 51, 52, 53, 54, 55, 56, 57, 58, 59, 60, 61, 62), (14, 13, 62, 63, 64, 65, 66, 67, 68, 69), (70, 71, 72, 73), (74, 75, 71, 70), (76, 70, 73, 77), (73, 72, 78, 79), (71, 80, 81, 72), (82, 83, 75, 74), (84, 74, 70, 76), (75, 85, 80, 71), (86, 76, 77, 87), (77, 73, 79, 88), (79, 78, 89, 90), (72, 81, 91, 78), (80, 92, 93, 81), (94, 95, 83, 82), (96, 82, 74, 84), (83, 97, 85, 75), (98, 84, 76, 86), (85, 99, 92, 80), (100, 86, 87, 101), (87, 77, 88, 102), (88, 79, 90, 103), (90, 89, 104, 105), (78, 91, 106, 89), (81, 93, 107, 91), (92, 108, 109, 93), (110, 111, 95, 94), (112, 94, 82, 96), (95, 113, 97, 83), (114, 96, 84, 98), (97, 115, 99, 85), (116, 98, 86, 100), (99, 117, 108, 92), (118, 100, 101, 119), (101, 87, 102, 120), (102, 88, 103, 121), (103, 90, 105, 122), (56, 55, 105, 104), (89, 106, 123, 104), (91, 107, 124, 106), (93, 109, 125, 107), (108, 126, 127, 109), (128, 129, 111, 110), (130, 110, 94, 112), (111, 131, 113, 95), (132, 112, 96, 114), (113, 133, 115, 97), (134, 114, 98, 116), (115, 135, 117, 99), (136, 116, 100, 118), (117, 137, 126, 108), (138, 118, 119, 139), (119, 101, 120, 140), (120, 102, 121, 141), (121, 103, 122, 142), (55, 54, 122, 105), (57, 56, 104, 123), (106, 124, 143, 123), (107, 125, 144, 124), (109, 127, 145, 125), (126, 146, 147, 127), (148, 149, 129, 128), (150, 128, 110, 130), (129, 151, 131, 111), (152, 130, 112, 132), (131, 153, 133, 113), (154, 132, 114, 134), (133, 155, 135, 115), (156, 134, 116, 136), (135, 157, 137, 117), (158, 136, 118, 138), (137, 159, 146, 126), (160, 138, 139, 161), (139, 119, 140, 162), (140, 120, 141, 163), (141, 121, 142, 164), (54, 53, 142, 122), (58, 57, 123, 143), (124, 144, 165, 143), (125, 145, 166, 144), (127, 147, 167, 145), (146, 168, 169, 147), (170, 171, 149, 148), (172, 148, 128, 150), (149, 173, 151, 129), (174, 150, 130, 152), (151, 175, 153, 131), (176, 152, 132, 154), (153, 177, 155, 133), (178, 154, 134, 156), (155, 179, 157, 135), (180, 156, 136, 158), (157, 181, 159, 137), (182, 158, 138, 160), (159, 183, 168, 146), (184, 160, 161, 185), (161, 139, 162, 186), (162, 140, 163, 187), (163, 141, 164, 188), (53, 52, 164, 142), (59, 58, 143, 165), (144, 166, 189, 165), (145, 167, 190, 166), (147, 169, 191, 167), (67, 66, 169, 168), (192, 193, 171, 170), (194, 170, 148, 172), (171, 195, 173, 149), (196, 172, 150, 174), (173, 197, 175, 151), (198, 174, 152, 176), (175, 199, 177, 153), (200, 176, 154, 178), (177, 201, 179, 155), (202, 178, 156, 180), (179, 203, 181, 157), (204, 180, 158, 182), (181, 205, 183, 159), (206, 182, 160, 184), (68, 67, 168, 183), (44, 43, 184, 185), (185, 161, 186, 207), (186, 162, 187, 208), (187, 163, 188, 209), (52, 51, 188, 164), (60, 59, 165, 189), (166, 190, 210, 189), (167, 191, 211, 190), (66, 65, 191, 169), (212, 213, 193, 192), (214, 192, 170, 194), (193, 215, 195, 171), (216, 194, 172, 196), (195, 217, 197, 173), (218, 196, 174, 198), (197, 219, 199, 175), (220, 198, 176, 200), (199, 221, 201, 177), (222, 200, 178, 202), (201, 223, 203, 179), (224, 202, 180, 204), (203, 225, 205, 181), (226, 204, 182, 206), (69, 68, 183, 205), (43, 42, 206, 184), (45, 44, 185, 207), (207, 186, 208, 227), (208, 187, 209, 228), (51, 50, 209, 188), (61, 60, 189, 210), (190, 211, 229, 210), (65, 64, 211, 191), (230, 231, 213, 212), (232, 212, 192, 214), (213, 233, 215, 193), (234, 214, 194, 216), (215, 235, 217, 195), (236, 216, 196, 218), (217, 237, 219, 197), (238, 218, 198, 220), (219, 239, 221, 199), (240, 220, 200, 222), (221, 241, 223, 201), (242, 222, 202, 224), (223, 243, 225, 203), (244, 224, 204, 226), (225, 15, 14, 69, 205), (42, 41, 226, 206), (46, 45, 207, 227), (227, 208, 228, 245), (50, 49, 228, 209), (62, 61, 210, 229), (64, 63, 229, 211), (5, 4, 231, 230), (246, 230, 212, 232), (231, 247, 233, 213), (248, 232, 214, 234), (233, 249, 235, 215), (250, 234, 216, 236), (235, 251, 237, 217), (252, 236, 218, 238), (237, 253, 239, 219), (254, 238, 220, 240), (239, 255, 241, 221), (256, 240, 222, 242), (241, 257, 243, 223), (258, 242, 224, 244), (243, 18, 16, 15, 225), (41, 40, 244, 226), (47, 46, 227, 245), (49, 28, 245, 228), (63, 62, 229), (6, 5, 230, 246), (4, 3, 247, 231), (259, 246, 232, 248), (247, 260, 249, 233), (261, 248, 234, 250), (249, 262, 251, 235), (263, 250, 236, 252), (251, 264, 253, 237), (265, 252, 238, 254), (253, 266, 255, 239), (267, 254, 240, 256), (255, 268, 257, 241), (269, 256, 242, 258), (19, 18, 243, 257), (40, 39, 258, 244), (28, 47, 245), (7, 6, 246, 259), (3, 2, 260, 247), (270, 259, 248, 261), (260, 271, 262, 249), (272, 261, 250, 263), (262, 273, 264, 251), (274, 263, 252, 265), (264, 275, 266, 253), (276, 265, 254, 267), (266, 277, 268, 255), (278, 267, 256, 269), (20, 19, 257, 268), (39, 38, 269, 258), (8, 7, 259, 270), (2, 1, 271, 260), (279, 270, 261, 272), (271, 280, 273, 262), (281, 272, 263, 274), (273, 282, 275, 264), (283, 274, 265, 276), (275, 284, 277, 266), (285, 276, 267, 278), (21, 20, 268, 277), (38, 37, 278, 269), (9, 8, 270, 279), (1, 27, 280, 271), (286, 279, 272, 281), (280, 287, 282, 273), (288, 281, 274, 283), (282, 289, 284, 275), (290, 283, 276, 285), (22, 21, 277, 284), (37, 36, 285, 278), (30, 9, 279, 286), (27, 26, 287, 280), (291, 286, 281, 288), (287, 292, 289, 282), (293, 288, 283, 290), (23, 22, 284, 289), (36, 35, 290, 285), (31, 30, 286, 291), (26, 25, 292, 287), (294, 291, 288, 293), (24, 23, 289, 292), (35, 34, 293, 290), (32, 31, 291, 294), (25, 24, 292), (34, 33, 294, 293), (33, 32, 294)])
me_cube.materials.append(mat_material)
me_cube.use_remesh_preserve_volume = False
me_cube.use_remesh_preserve_attributes = False
me_cube.use_mirror_vertex_groups = False
me_cube.update()

# ---- objects
ob_sphere = bpy.data.objects.new('Sphere', me_sphere)
ob_boolean_cube = bpy.data.objects.new('boolean_cube', me_cube)
ob_lamp = bpy.data.objects.new('Lamp', light_lamp)
ob_camera = bpy.data.objects.new('Camera', cam_camera)

# ---- transforms, parenting, visibility, modifiers, constraints
ob_sphere.location = (1.0, 0.0, 0.0)
ob_sphere.hide_viewport = True
ob_sphere.lineart.crease_threshold = 0.0
ob_boolean_cube.location = (0.0, 0.0, 0.0)
ob_boolean_cube.lock_rotations_4d = False
ob_boolean_cube.empty_display_type = 'ARROWS'
ob_boolean_cube.lineart.crease_threshold = 0.0
ob_lamp.location = (4.076, 1.005, 5.904)
ob_lamp.rotation_euler = (0.6503, 0.05522, 1.866)
ob_lamp.lock_rotations_4d = False
ob_lamp.empty_display_type = 'ARROWS'
ob_lamp.color = (0.0, 0.0, 0.0, 0.0)
ob_lamp.lineart.crease_threshold = 0.0
ob_camera.location = (7.481, -6.508, 5.344)
ob_camera.rotation_euler = (1.109, 0.01082, 0.8149)
ob_camera.lock_rotations_4d = False
ob_camera.empty_display_type = 'ARROWS'
ob_camera.color = (0.0, 0.0, 0.0, 0.0)
ob_camera.display_type = 'WIRE'
ob_camera.lineart.crease_threshold = 0.0

# ---- collection membership
col_collection_1.objects.link(ob_sphere)
col_collection_1.objects.link(ob_boolean_cube)
col_collection_1.objects.link(ob_lamp)
col_collection_1.objects.link(ob_camera)

# ---- scene / render settings (as saved in the file)
scene.camera = ob_camera
scene.frame_start = 1; scene.frame_end = 250; scene.frame_set(1)
scene.render.engine = 'BLENDER_EEVEE_NEXT'
scene.render.resolution_percentage = 50
scene.render.dither_intensity = 0.0
scene.cycles.use_denoising = False
scene.cycles.samples = 10
scene.cycles.sampling_pattern = 'TABULATED_SOBOL'
scene.cycles.light_sampling_threshold = 0.0
scene.cycles.use_adaptive_sampling = False
scene.cycles.use_light_tree = False
scene.cycles.blur_glossy = 0.0
scene.cycles.volume_bounces = 1
scene.cycles.pixel_filter_type = 'GAUSSIAN'
scene.cycles.sample_clamp_indirect = 0.0
scene.view_settings.view_transform = 'Standard'
bpy.context.view_layer.update()
